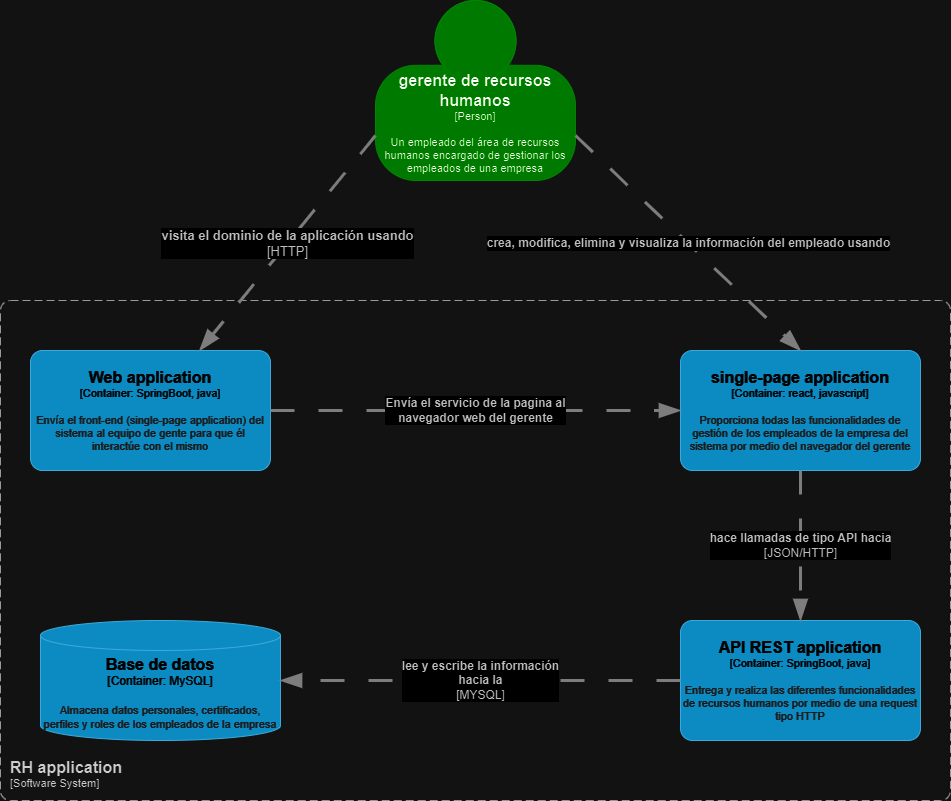

The diagram above was exported from draw.io. Its source (the exported page's mxGraphModel, read from the mxfile embedded in the PNG):
<mxGraphModel dx="1009" dy="573" grid="1" gridSize="10" guides="1" tooltips="1" connect="1" arrows="1" fold="1" page="1" pageScale="1" pageWidth="827" pageHeight="1169" math="0" shadow="0">
  <root>
    <mxCell id="0" />
    <mxCell id="1" parent="0" />
    <object placeholders="1" c4Name="gerente de recursos humanos" c4Type="Person" c4Description="Un empleado del área de recursos humanos encargado de gestionar los empleados de una empresa" label="&lt;font style=&quot;font-size: 16px&quot;&gt;&lt;b&gt;%c4Name%&lt;/b&gt;&lt;/font&gt;&lt;div&gt;[%c4Type%]&lt;/div&gt;&lt;br&gt;&lt;div&gt;&lt;font style=&quot;font-size: 11px&quot;&gt;&lt;font&gt;%c4Description%&lt;/font&gt;&lt;/font&gt;&lt;/div&gt;" id="J4z8jFIjqaDnWIg5iBzf-1">
      <mxCell style="html=1;fontSize=11;dashed=0;whiteSpace=wrap;fillColor=#42e82c;strokeColor=#2cdd38;fontColor=#000000;shape=mxgraph.c4.person2;align=center;metaEdit=1;points=[[0.5,0,0],[1,0.5,0],[1,0.75,0],[0.75,1,0],[0.5,1,0],[0.25,1,0],[0,0.75,0],[0,0.5,0]];resizable=0;" parent="1" vertex="1">
        <mxGeometry x="405" y="40" width="200" height="180" as="geometry" />
      </mxCell>
    </object>
    <object placeholders="1" c4Name="RH application" c4Type="SystemScopeBoundary" c4Application="Software System" label="&lt;font style=&quot;font-size: 16px&quot;&gt;&lt;b&gt;&lt;div style=&quot;text-align: left&quot;&gt;%c4Name%&lt;/div&gt;&lt;/b&gt;&lt;/font&gt;&lt;div style=&quot;text-align: left&quot;&gt;[%c4Application%]&lt;/div&gt;" id="J4z8jFIjqaDnWIg5iBzf-2">
      <mxCell style="rounded=1;fontSize=11;whiteSpace=wrap;html=1;dashed=1;arcSize=20;fillColor=none;strokeColor=#666666;fontColor=#333333;labelBackgroundColor=none;align=left;verticalAlign=bottom;labelBorderColor=none;spacingTop=0;spacing=10;dashPattern=8 4;metaEdit=1;rotatable=0;perimeter=rectanglePerimeter;noLabel=0;labelPadding=0;allowArrows=0;connectable=0;expand=0;recursiveResize=0;editable=1;pointerEvents=0;absoluteArcSize=1;points=[[0.25,0,0],[0.5,0,0],[0.75,0,0],[1,0.25,0],[1,0.5,0],[1,0.75,0],[0.75,1,0],[0.5,1,0],[0.25,1,0],[0,0.75,0],[0,0.5,0],[0,0.25,0]];" parent="1" vertex="1">
        <mxGeometry x="30" y="340" width="950" height="500" as="geometry" />
      </mxCell>
    </object>
    <object placeholders="1" c4Name="Web application" c4Type="Container" c4Technology="SpringBoot, java" c4Description="Envía el front-end (single-page application) del sistema al equipo de gente para que él interactúe con el mismo " label="&lt;font style=&quot;font-size: 16px&quot;&gt;&lt;b&gt;%c4Name%&lt;/b&gt;&lt;/font&gt;&lt;div&gt;[%c4Type%: %c4Technology%]&lt;/div&gt;&lt;br&gt;&lt;div&gt;&lt;font style=&quot;font-size: 11px&quot;&gt;&lt;font color=&quot;#E6E6E6&quot;&gt;%c4Description%&lt;/font&gt;&lt;/div&gt;" id="J4z8jFIjqaDnWIg5iBzf-3">
      <mxCell style="rounded=1;whiteSpace=wrap;html=1;fontSize=11;labelBackgroundColor=none;fillColor=#23A2D9;fontColor=#ffffff;align=center;arcSize=10;strokeColor=#0E7DAD;metaEdit=1;resizable=0;points=[[0.25,0,0],[0.5,0,0],[0.75,0,0],[1,0.25,0],[1,0.5,0],[1,0.75,0],[0.75,1,0],[0.5,1,0],[0.25,1,0],[0,0.75,0],[0,0.5,0],[0,0.25,0]];" parent="1" vertex="1">
        <mxGeometry x="60" y="390" width="240" height="120" as="geometry" />
      </mxCell>
    </object>
    <object placeholders="1" c4Name="single-page application" c4Type="Container" c4Technology="react, javascript" c4Description="Proporciona todas las funcionalidades de gestión de los empleados de la empresa del sistema por medio del navegador del gerente" label="&lt;font style=&quot;font-size: 16px&quot;&gt;&lt;b&gt;%c4Name%&lt;/b&gt;&lt;/font&gt;&lt;div&gt;[%c4Type%: %c4Technology%]&lt;/div&gt;&lt;br&gt;&lt;div&gt;&lt;font style=&quot;font-size: 11px&quot;&gt;&lt;font color=&quot;#E6E6E6&quot;&gt;%c4Description%&lt;/font&gt;&lt;/div&gt;" id="J4z8jFIjqaDnWIg5iBzf-4">
      <mxCell style="rounded=1;whiteSpace=wrap;html=1;fontSize=11;labelBackgroundColor=none;fillColor=#23A2D9;fontColor=#ffffff;align=center;arcSize=10;strokeColor=#0E7DAD;metaEdit=1;resizable=0;points=[[0.25,0,0],[0.5,0,0],[0.75,0,0],[1,0.25,0],[1,0.5,0],[1,0.75,0],[0.75,1,0],[0.5,1,0],[0.25,1,0],[0,0.75,0],[0,0.5,0],[0,0.25,0]];" parent="1" vertex="1">
        <mxGeometry x="710" y="390" width="240" height="120" as="geometry" />
      </mxCell>
    </object>
    <object placeholders="1" c4Type="Base de datos" c4Container="Container" c4Technology="MySQL" c4Description="Almacena datos personales, certificados, perfiles y roles de los empleados de la empresa" label="&lt;font style=&quot;font-size: 16px&quot;&gt;&lt;b&gt;%c4Type%&lt;/b&gt;&lt;/font&gt;&lt;div&gt;[%c4Container%:&amp;nbsp;%c4Technology%]&lt;/div&gt;&lt;br&gt;&lt;div&gt;&lt;font style=&quot;font-size: 11px&quot;&gt;&lt;font color=&quot;#E6E6E6&quot;&gt;%c4Description%&lt;/font&gt;&lt;/div&gt;" id="J4z8jFIjqaDnWIg5iBzf-5">
      <mxCell style="shape=cylinder3;size=15;whiteSpace=wrap;html=1;boundedLbl=1;rounded=0;labelBackgroundColor=none;fillColor=#23A2D9;fontSize=12;fontColor=#ffffff;align=center;strokeColor=#0E7DAD;metaEdit=1;points=[[0.5,0,0],[1,0.25,0],[1,0.5,0],[1,0.75,0],[0.5,1,0],[0,0.75,0],[0,0.5,0],[0,0.25,0]];resizable=0;" parent="1" vertex="1">
        <mxGeometry x="70" y="660" width="240" height="120" as="geometry" />
      </mxCell>
    </object>
    <object placeholders="1" c4Name="API REST application" c4Type="Container" c4Technology="SpringBoot, java" c4Description="Entrega y realiza las diferentes funcionalidades de recursos humanos por medio de una request tipo HTTP" label="&lt;font style=&quot;font-size: 16px&quot;&gt;&lt;b&gt;%c4Name%&lt;/b&gt;&lt;/font&gt;&lt;div&gt;[%c4Type%: %c4Technology%]&lt;/div&gt;&lt;br&gt;&lt;div&gt;&lt;font style=&quot;font-size: 11px&quot;&gt;&lt;font color=&quot;#E6E6E6&quot;&gt;%c4Description%&lt;/font&gt;&lt;/div&gt;" id="J4z8jFIjqaDnWIg5iBzf-6">
      <mxCell style="rounded=1;whiteSpace=wrap;html=1;fontSize=11;labelBackgroundColor=none;fillColor=#23A2D9;fontColor=#ffffff;align=center;arcSize=10;strokeColor=#0E7DAD;metaEdit=1;resizable=0;points=[[0.25,0,0],[0.5,0,0],[0.75,0,0],[1,0.25,0],[1,0.5,0],[1,0.75,0],[0.75,1,0],[0.5,1,0],[0.25,1,0],[0,0.75,0],[0,0.5,0],[0,0.25,0]];" parent="1" vertex="1">
        <mxGeometry x="710" y="660" width="240" height="120" as="geometry" />
      </mxCell>
    </object>
    <object placeholders="1" c4Type="Relationship" c4Technology="MYSQL" c4Description="lee y escribe la información &#10;hacia la" label="&lt;div style=&quot;text-align: left; font-size: 12px;&quot;&gt;&lt;div style=&quot;text-align: center; font-size: 12px;&quot;&gt;&lt;b style=&quot;font-size: 12px;&quot;&gt;%c4Description%&lt;/b&gt;&lt;/div&gt;&lt;div style=&quot;text-align: center; font-size: 12px;&quot;&gt;[%c4Technology%]&lt;/div&gt;&lt;/div&gt;" id="J4z8jFIjqaDnWIg5iBzf-7">
      <mxCell style="endArrow=blockThin;html=1;fontSize=12;fontColor=#404040;strokeWidth=3;endFill=1;strokeColor=#828282;elbow=vertical;metaEdit=1;endSize=14;startSize=14;jumpStyle=arc;jumpSize=16;rounded=0;edgeStyle=orthogonalEdgeStyle;exitX=0;exitY=0.5;exitDx=0;exitDy=0;exitPerimeter=0;entryX=1;entryY=0.5;entryDx=0;entryDy=0;entryPerimeter=0;dashed=1;dashPattern=8 8;" parent="1" source="J4z8jFIjqaDnWIg5iBzf-6" target="J4z8jFIjqaDnWIg5iBzf-5" edge="1">
        <mxGeometry width="240" relative="1" as="geometry">
          <mxPoint x="290" y="610" as="sourcePoint" />
          <mxPoint x="530" y="610" as="targetPoint" />
        </mxGeometry>
      </mxCell>
    </object>
    <object placeholders="1" c4Type="Relationship" c4Technology="HTTP" c4Description="visita el dominio de la aplicación usando" label="&lt;div style=&quot;text-align: left; font-size: 13px;&quot;&gt;&lt;div style=&quot;text-align: center; font-size: 13px;&quot;&gt;&lt;b style=&quot;font-size: 13px;&quot;&gt;%c4Description%&lt;/b&gt;&lt;/div&gt;&lt;div style=&quot;text-align: center; font-size: 13px;&quot;&gt;[%c4Technology%]&lt;/div&gt;&lt;/div&gt;" id="J4z8jFIjqaDnWIg5iBzf-8">
      <mxCell style="endArrow=blockThin;html=1;fontSize=13;fontColor=#404040;strokeWidth=3;endFill=1;strokeColor=#828282;elbow=vertical;metaEdit=1;endSize=14;startSize=14;jumpStyle=arc;jumpSize=16;rounded=0;exitX=0;exitY=0.75;exitDx=0;exitDy=0;exitPerimeter=0;dashed=1;dashPattern=8 8;" parent="1" source="J4z8jFIjqaDnWIg5iBzf-1" target="J4z8jFIjqaDnWIg5iBzf-3" edge="1">
        <mxGeometry width="240" relative="1" as="geometry">
          <mxPoint x="170" y="250" as="sourcePoint" />
          <mxPoint x="410" y="250" as="targetPoint" />
        </mxGeometry>
      </mxCell>
    </object>
    <object placeholders="1" c4Type="Relationship" c4Description="Envía el servicio de la pagina al&#10;navegador web del gerente " label="&lt;div style=&quot;text-align: left; font-size: 12px;&quot;&gt;&lt;div style=&quot;text-align: center; font-size: 12px;&quot;&gt;&lt;b style=&quot;font-size: 12px;&quot;&gt;%c4Description%&lt;/b&gt;&lt;/div&gt;&lt;/div&gt;" id="J4z8jFIjqaDnWIg5iBzf-10">
      <mxCell style="endArrow=blockThin;html=1;fontSize=12;fontColor=#404040;strokeWidth=3;endFill=1;strokeColor=#828282;elbow=vertical;metaEdit=1;endSize=14;startSize=14;jumpStyle=arc;jumpSize=16;rounded=0;edgeStyle=orthogonalEdgeStyle;exitX=1;exitY=0.5;exitDx=0;exitDy=0;exitPerimeter=0;entryX=0;entryY=0.5;entryDx=0;entryDy=0;entryPerimeter=0;dashed=1;dashPattern=8 8;" parent="1" source="J4z8jFIjqaDnWIg5iBzf-3" target="J4z8jFIjqaDnWIg5iBzf-4" edge="1">
        <mxGeometry width="240" relative="1" as="geometry">
          <mxPoint x="320" y="449.37" as="sourcePoint" />
          <mxPoint x="560" y="449.37" as="targetPoint" />
        </mxGeometry>
      </mxCell>
    </object>
    <object placeholders="1" c4Type="Relationship" c4Technology="JSON/HTTP" c4Description="hace llamadas de tipo API hacia" label="&lt;div style=&quot;text-align: left; font-size: 12px;&quot;&gt;&lt;div style=&quot;text-align: center; font-size: 12px;&quot;&gt;&lt;b style=&quot;font-size: 12px;&quot;&gt;%c4Description%&lt;/b&gt;&lt;/div&gt;&lt;div style=&quot;text-align: center; font-size: 12px;&quot;&gt;[%c4Technology%]&lt;/div&gt;&lt;/div&gt;" id="J4z8jFIjqaDnWIg5iBzf-11">
      <mxCell style="endArrow=blockThin;html=1;fontSize=12;fontColor=#404040;strokeWidth=3;endFill=1;strokeColor=#828282;elbow=vertical;metaEdit=1;endSize=14;startSize=14;jumpStyle=arc;jumpSize=16;rounded=0;edgeStyle=orthogonalEdgeStyle;exitX=0.5;exitY=1;exitDx=0;exitDy=0;exitPerimeter=0;entryX=0.5;entryY=0;entryDx=0;entryDy=0;entryPerimeter=0;dashed=1;dashPattern=8 8;" parent="1" source="J4z8jFIjqaDnWIg5iBzf-4" target="J4z8jFIjqaDnWIg5iBzf-6" edge="1">
        <mxGeometry width="240" relative="1" as="geometry">
          <mxPoint x="390" y="640" as="sourcePoint" />
          <mxPoint x="630" y="640" as="targetPoint" />
        </mxGeometry>
      </mxCell>
    </object>
    <object placeholders="1" c4Type="Relationship" c4Description="crea, modifica, elimina y visualiza la información del empleado usando " label="&lt;div style=&quot;text-align: left; font-size: 12px;&quot;&gt;&lt;div style=&quot;text-align: center; font-size: 12px;&quot;&gt;&lt;b style=&quot;font-size: 12px;&quot;&gt;%c4Description%&lt;/b&gt;&lt;/div&gt;&lt;/div&gt;" id="J4z8jFIjqaDnWIg5iBzf-12">
      <mxCell style="endArrow=blockThin;html=1;fontSize=12;fontColor=#404040;strokeWidth=3;endFill=1;strokeColor=#828282;elbow=vertical;metaEdit=1;endSize=14;startSize=14;jumpStyle=arc;jumpSize=16;rounded=0;exitX=1;exitY=0.75;exitDx=0;exitDy=0;exitPerimeter=0;entryX=0.5;entryY=0;entryDx=0;entryDy=0;entryPerimeter=0;dashed=1;dashPattern=8 8;" parent="1" source="J4z8jFIjqaDnWIg5iBzf-1" target="J4z8jFIjqaDnWIg5iBzf-4" edge="1">
        <mxGeometry width="240" relative="1" as="geometry">
          <mxPoint x="540" y="260" as="sourcePoint" />
          <mxPoint x="770" y="390" as="targetPoint" />
        </mxGeometry>
      </mxCell>
    </object>
  </root>
</mxGraphModel>